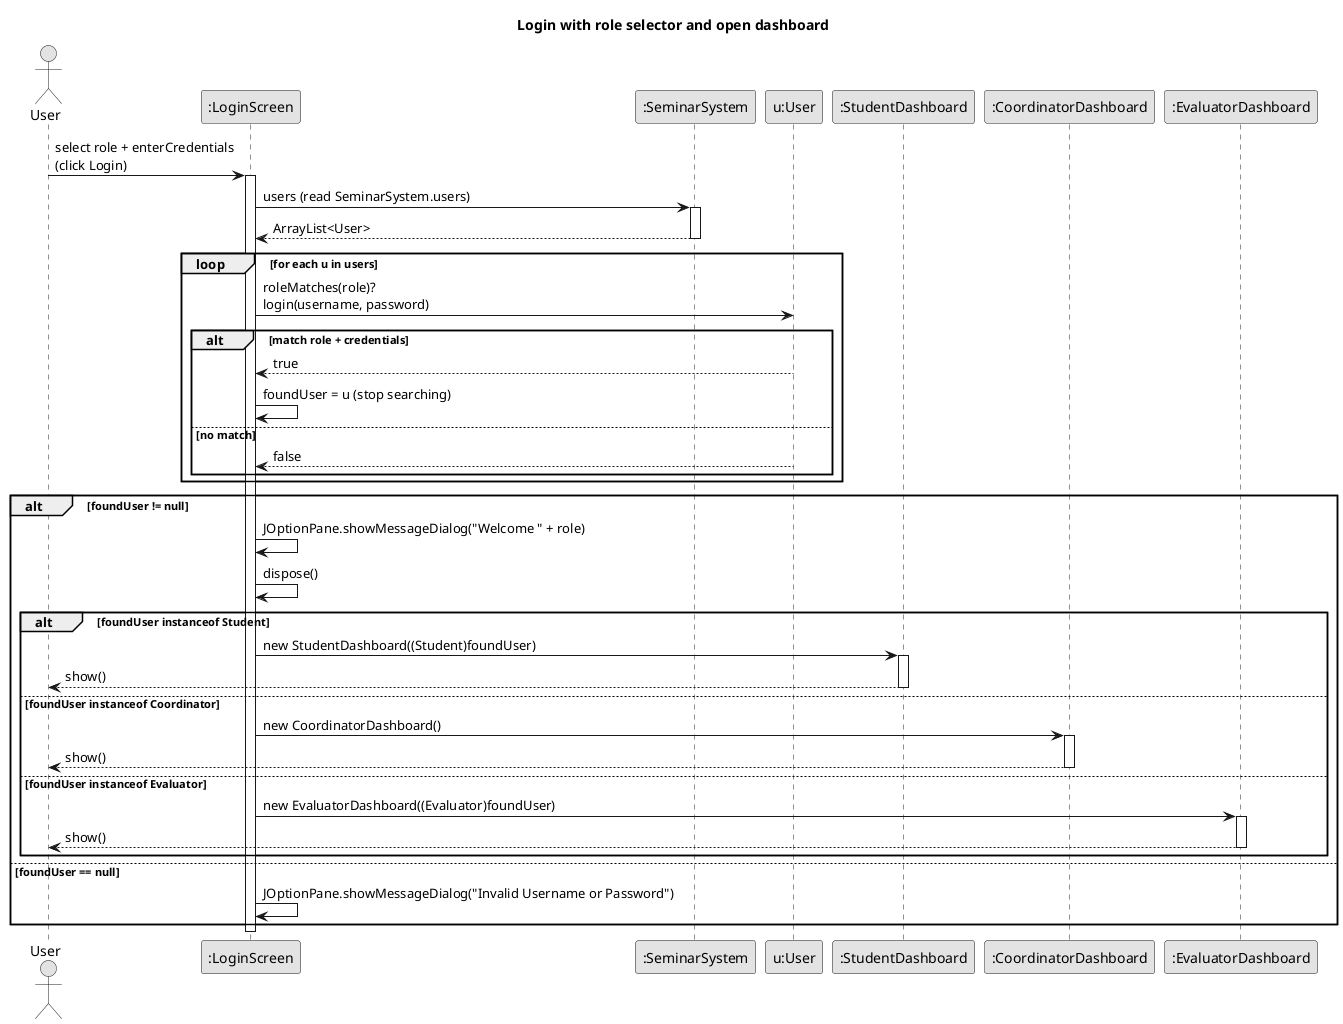

The diagram above was rendered by PlantUML. Its source (embedded in the PNG):
@startuml
skinparam monochrome true
skinparam shadowing false

title Login with role selector and open dashboard

actor "User" as user
participant ":LoginScreen" as ui
participant ":SeminarSystem" as sys
participant "u:User" as uobj
participant ":StudentDashboard" as sDash
participant ":CoordinatorDashboard" as cDash
participant ":EvaluatorDashboard" as eDash

user -> ui : select role + enterCredentials\n(click Login)
activate ui

ui -> sys : users (read SeminarSystem.users)
activate sys
sys --> ui : ArrayList<User>
deactivate sys

loop for each u in users
  ui -> uobj : roleMatches(role)?\nlogin(username, password)
  alt match role + credentials
    uobj --> ui : true
    ui -> ui : foundUser = u (stop searching)
  else no match
    uobj --> ui : false
  end
end

alt foundUser != null
  ui -> ui : JOptionPane.showMessageDialog("Welcome " + role)
  ui -> ui : dispose()
  alt foundUser instanceof Student
    ui -> sDash : new StudentDashboard((Student)foundUser)
    activate sDash
    sDash --> user : show()
    deactivate sDash
  else foundUser instanceof Coordinator
    ui -> cDash : new CoordinatorDashboard()
    activate cDash
    cDash --> user : show()
    deactivate cDash
  else foundUser instanceof Evaluator
    ui -> eDash : new EvaluatorDashboard((Evaluator)foundUser)
    activate eDash
    eDash --> user : show()
    deactivate eDash
  end
else foundUser == null
  ui -> ui : JOptionPane.showMessageDialog("Invalid Username or Password")
end

deactivate ui
@enduml